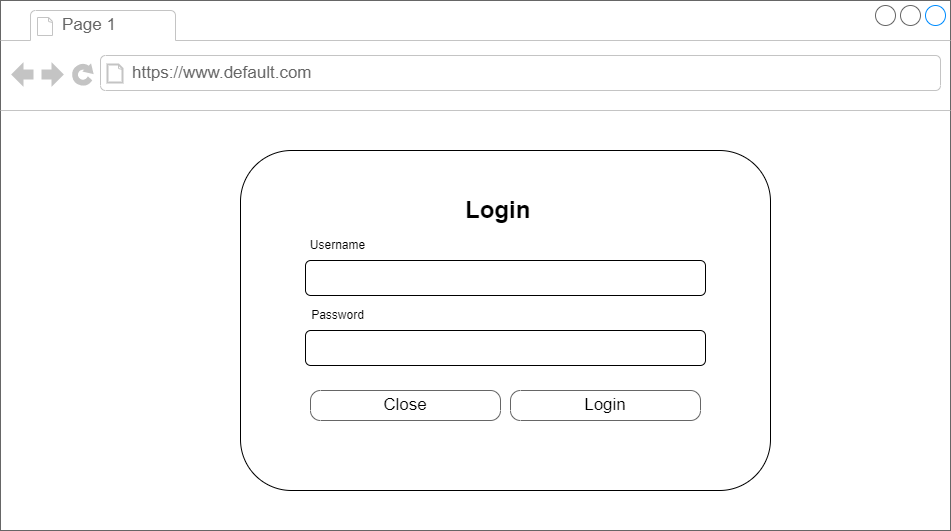

The diagram above was exported from draw.io. Its source (the exported page's mxGraphModel, read from the mxfile embedded in the PNG):
<mxGraphModel dx="1342" dy="557" grid="1" gridSize="10" guides="1" tooltips="1" connect="1" arrows="1" fold="1" page="1" pageScale="1" pageWidth="827" pageHeight="1169" math="0" shadow="0">
  <root>
    <mxCell id="0" />
    <mxCell id="1" parent="0" />
    <mxCell id="Ttlr_0LO465B9LxqsO6z-1" value="" style="strokeWidth=1;shadow=0;dashed=0;align=center;html=1;shape=mxgraph.mockup.containers.browserWindow;rSize=0;strokeColor=#666666;mainText=,;recursiveResize=0;rounded=0;labelBackgroundColor=none;fontFamily=Verdana;fontSize=12" parent="1" vertex="1">
      <mxGeometry x="230" y="160" width="950" height="530" as="geometry" />
    </mxCell>
    <mxCell id="Ttlr_0LO465B9LxqsO6z-2" value="Page 1" style="strokeWidth=1;shadow=0;dashed=0;align=center;html=1;shape=mxgraph.mockup.containers.anchor;fontSize=17;fontColor=#666666;align=left;" parent="Ttlr_0LO465B9LxqsO6z-1" vertex="1">
      <mxGeometry x="60" y="12" width="110" height="26" as="geometry" />
    </mxCell>
    <mxCell id="Ttlr_0LO465B9LxqsO6z-3" value="https://www.default.com" style="strokeWidth=1;shadow=0;dashed=0;align=center;html=1;shape=mxgraph.mockup.containers.anchor;rSize=0;fontSize=17;fontColor=#666666;align=left;" parent="Ttlr_0LO465B9LxqsO6z-1" vertex="1">
      <mxGeometry x="130" y="60" width="250" height="26" as="geometry" />
    </mxCell>
    <mxCell id="Ttlr_0LO465B9LxqsO6z-4" value="Section 1" style="text;html=1;points=[];align=left;verticalAlign=top;spacingTop=-4;fontSize=15;fontFamily=Verdana" parent="Ttlr_0LO465B9LxqsO6z-1" vertex="1">
      <mxGeometry x="350" y="230" width="170" height="30" as="geometry" />
    </mxCell>
    <mxCell id="Ttlr_0LO465B9LxqsO6z-5" value="" style="rounded=1;whiteSpace=wrap;html=1;" parent="Ttlr_0LO465B9LxqsO6z-1" vertex="1">
      <mxGeometry x="240" y="150" width="530" height="340" as="geometry" />
    </mxCell>
    <mxCell id="Ttlr_0LO465B9LxqsO6z-6" value="Close" style="strokeWidth=1;shadow=0;dashed=0;align=center;html=1;shape=mxgraph.mockup.buttons.button;strokeColor=#666666;mainText=;buttonStyle=round;fontSize=17;fontStyle=0;fillColor=none;whiteSpace=wrap;rounded=0;labelBackgroundColor=none;" parent="Ttlr_0LO465B9LxqsO6z-1" vertex="1">
      <mxGeometry x="310" y="390" width="190" height="30" as="geometry" />
    </mxCell>
    <mxCell id="Ttlr_0LO465B9LxqsO6z-7" value="Login" style="strokeWidth=1;shadow=0;dashed=0;align=center;html=1;shape=mxgraph.mockup.buttons.button;strokeColor=#666666;mainText=;buttonStyle=round;fontSize=17;fontStyle=0;fillColor=none;whiteSpace=wrap;rounded=0;labelBackgroundColor=none;" parent="Ttlr_0LO465B9LxqsO6z-1" vertex="1">
      <mxGeometry x="510" y="390" width="190" height="30" as="geometry" />
    </mxCell>
    <mxCell id="Ttlr_0LO465B9LxqsO6z-8" value="" style="rounded=1;whiteSpace=wrap;html=1;" parent="Ttlr_0LO465B9LxqsO6z-1" vertex="1">
      <mxGeometry x="305" y="260" width="400" height="35" as="geometry" />
    </mxCell>
    <mxCell id="Ttlr_0LO465B9LxqsO6z-9" value="&lt;h1&gt;&lt;span&gt;Login&lt;/span&gt;&lt;br&gt;&lt;/h1&gt;" style="text;html=1;strokeColor=none;fillColor=none;spacing=5;spacingTop=-20;whiteSpace=wrap;overflow=hidden;rounded=0;" parent="Ttlr_0LO465B9LxqsO6z-1" vertex="1">
      <mxGeometry x="460" y="190" width="100" height="40" as="geometry" />
    </mxCell>
    <mxCell id="Ttlr_0LO465B9LxqsO6z-10" value="Username" style="text;html=1;strokeColor=none;fillColor=none;align=center;verticalAlign=middle;whiteSpace=wrap;rounded=0;" parent="Ttlr_0LO465B9LxqsO6z-1" vertex="1">
      <mxGeometry x="260" y="230" width="155" height="30" as="geometry" />
    </mxCell>
    <mxCell id="Ttlr_0LO465B9LxqsO6z-11" value="Password" style="text;html=1;strokeColor=none;fillColor=none;align=center;verticalAlign=middle;whiteSpace=wrap;rounded=0;" parent="Ttlr_0LO465B9LxqsO6z-1" vertex="1">
      <mxGeometry x="260" y="300" width="155" height="30" as="geometry" />
    </mxCell>
    <mxCell id="Ttlr_0LO465B9LxqsO6z-12" value="" style="rounded=1;whiteSpace=wrap;html=1;" parent="Ttlr_0LO465B9LxqsO6z-1" vertex="1">
      <mxGeometry x="305" y="330" width="400" height="35" as="geometry" />
    </mxCell>
  </root>
</mxGraphModel>